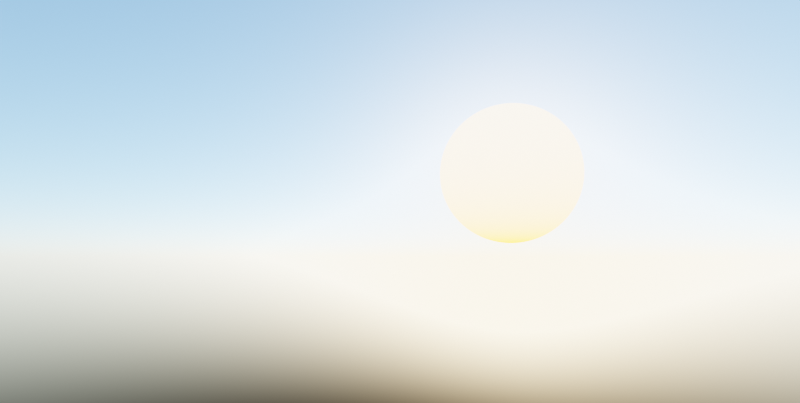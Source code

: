 # Source: thenexus.blend  (saved by Blender 3.2.14; exported with 4.5.12 LTS)
import bpy
from mathutils import Matrix  # noqa: F401  (used for matrix-valued properties, if any)

bpy.ops.wm.read_factory_settings(use_empty=True)
scene = bpy.context.scene
scene.name = 'Scene'

# ---- collections
col_cameras = bpy.data.collections.new('Cameras'); scene.collection.children.link(col_cameras)
col_lighting_and_environment = bpy.data.collections.new('Lighting and Environment'); scene.collection.children.link(col_lighting_and_environment)
col_world__linked = bpy.data.collections.new('World (Linked)')  # instanced only; not linked into the scene
col_nightclub__linked = bpy.data.collections.new('Nightclub (Linked)')  # instanced only; not linked into the scene
col_references__linked = bpy.data.collections.new('References (Linked)')  # instanced only; not linked into the scene
col_stadium__linked = bpy.data.collections.new('Stadium (Linked)')  # instanced only; not linked into the scene
col_tower_1__linked = bpy.data.collections.new('Tower 1 (Linked)')  # instanced only; not linked into the scene
col_tower_0__linked = bpy.data.collections.new('Tower 0 (Linked)')  # instanced only; not linked into the scene
col_headquarters__linked = bpy.data.collections.new('Headquarters (Linked)')  # instanced only; not linked into the scene
col_terraces__linked = bpy.data.collections.new('Terraces (Linked)')  # instanced only; not linked into the scene

# ---- images (referenced by path relative to the original .blend; pixels are not part of the script)
import os
ASSET_DIR = os.environ.get("B2B_ASSET_DIR", "")  # directory of the original .blend (textures are referenced by path, not embedded)
HERE = os.path.dirname(os.path.abspath(__file__))  # packed textures are extracted next to this script under _unpacked/

def load_image(name, relpath, width, height, colorspace="sRGB"):
    """Load a texture the original file referenced (path relative to the .blend, or extracted next to this script)."""
    p = next((c for c in (os.path.join(HERE, relpath), os.path.join(ASSET_DIR, relpath)) if relpath and os.path.exists(c)), "")
    if p:
        img = bpy.data.images.load(p, check_existing=True)
        img.name = name
    else:  # same state as the original file: an image datablock whose file is absent (Cycles renders it pink)
        img = bpy.data.images.new(name, width, height)
        img.source = "FILE"
        img.filepath = "//" + (relpath or name)
    img.colorspace_settings.name = colorspace
    return img
img_rooftop_night_1k_exr = load_image('rooftop_night_1K.exr', 'common/HDRI/rooftop_night_1K.exr', 1024, 1024, 'Linear Rec.709')
img_overclouds_2k_exr = load_image('overclouds_2K.exr', 'common/HDRI/overclouds_2K.exr', 1024, 1024, 'Linear Rec.709')

# ---- materials (node trees are filled in below, after node groups)
mat_material_003 = bpy.data.materials.new('Material.003')

# ---- material node trees
mat_material_003.use_nodes = True; mat_material_003.node_tree.nodes.clear()
_N = mat_material_003.node_tree.nodes; _L = mat_material_003.node_tree.links
n0 = _N.new('ShaderNodeOutputMaterial'); n0.name = 'Material Output'; n0.location = (300, 300)
n1 = _N.new('ShaderNodeVolumeScatter'); n1.name = 'Volume Scatter'; n1.location = (56, 232)
n1.width = 140
n1.inputs[1].default_value = 0.0008
_L.new(n1.outputs[0], n0.inputs[1])
n0.is_active_output = True

# ---- world
world_world = bpy.data.worlds.new('World'); scene.world = world_world
world_world.use_nodes = True; world_world.node_tree.nodes.clear()
_N = world_world.node_tree.nodes; _L = world_world.node_tree.links
n0 = _N.new('NodeFrame'); n0.name = 'Frame.001'; n0.location = (-919, -204)
n0.label = 'NIGHT'
n0.width = 1000
n1 = _N.new('NodeFrame'); n1.name = 'Frame'; n1.location = (-931, 560)
n1.label = 'DAYLIGHT'
n1.width = 1111
n2 = _N.new('ShaderNodeOutputWorld'); n2.name = 'World Output'; n2.location = (379, 297)
n3 = _N.new('ShaderNodeTexEnvironment'); n3.name = 'Environment Texture.001'; n3.location = (530, -59)
n3.image = img_rooftop_night_1k_exr
n4 = _N.new('ShaderNodeTexCoord'); n4.name = 'Texture Coordinate.001'; n4.location = (30, -47)
n5 = _N.new('ShaderNodeMapping'); n5.name = 'Mapping.001'; n5.location = (230, -30)
n5.width = 240
n5.inputs[1].default_value = (0.0, 0.0, 0.5)
n5.inputs[2].default_value = (0.0, 0.0, 2.677)
n6 = _N.new('ShaderNodeBackground'); n6.name = 'Background.001'; n6.location = (831, -59)
n6.inputs[1].default_value = 0.71
n7 = _N.new('ShaderNodeTexSky'); n7.name = 'Sky Texture'; n7.location = (-287, 612)
n7.sun_size = 0.3142
n7.sun_intensity = 0.7
n7.sun_elevation = 0.1868
n7.sun_rotation = 9.554
n7.altitude = 500.0
n7.air_density = 0.8
n7.dust_density = 0.5
n7.ozone_density = 4.0
n8 = _N.new('ShaderNodeMapping'); n8.name = 'Mapping'; n8.location = (230, -285)
n8.width = 240
n8.inputs[2].default_value = (0.0, 0.0, 2.677)
n9 = _N.new('ShaderNodeTexCoord'); n9.name = 'Texture Coordinate'; n9.location = (30, -302)
n10 = _N.new('ShaderNodeTexEnvironment'); n10.name = 'Environment Texture'; n10.location = (530, -314)
n10.image = img_overclouds_2k_exr
n11 = _N.new('ShaderNodeBackground'); n11.name = 'Background'; n11.location = (859, -316)
n12 = _N.new('ShaderNodeBackground'); n12.name = 'Background.002'; n12.location = (940, -30)
n12.inputs[1].default_value = 0.74
n3.parent = n0
n4.parent = n0
n5.parent = n0
n6.parent = n0
n8.parent = n1
n9.parent = n1
n10.parent = n1
n11.parent = n1
n12.parent = n1
_L.new(n10.outputs[0], n11.inputs[0])
_L.new(n8.outputs[0], n10.inputs[0])
_L.new(n9.outputs[0], n8.inputs[0])
_L.new(n3.outputs[0], n6.inputs[0])
_L.new(n5.outputs[0], n3.inputs[0])
_L.new(n4.outputs[0], n5.inputs[0])
_L.new(n7.outputs[0], n12.inputs[0])
_L.new(n12.outputs[0], n2.inputs[0])
n2.is_active_output = True
world_world.color = (0.05088, 0.05088, 0.05088)
world_world.use_sun_shadow = False
world_world.sun_shadow_jitter_overblur = 0.0
world_world.cycles.sampling_method = 'MANUAL'
world_world.cycles.sample_map_resolution = 512
world_world.cycles.max_bounces = 512

# ---- cameras
cam_camera = bpy.data.cameras.new('Camera')
cam_camera.lens = 30.0
cam_camera_001 = bpy.data.cameras.new('Camera.001')
cam_camera_001.lens = 24.1
cam_camera_002 = bpy.data.cameras.new('Camera.002')
cam_camera_002.lens = 21.7
cam_camera_003 = bpy.data.cameras.new('Camera.003')
cam_camera_003.lens = 21.7
cam_camera_004 = bpy.data.cameras.new('Camera.004')
cam_camera_004.lens = 21.7
cam_camera_005 = bpy.data.cameras.new('Camera.005')
cam_camera_005.lens = 24.0
cam_camera_008 = bpy.data.cameras.new('Camera.008')
cam_camera_008.lens = 19.2

# ---- lights
light_sun_001 = bpy.data.lights.new('Sun.001', 'SUN')
light_sun_001.transmission_factor = 0.0
light_sun_001.energy = 3.0
light_sun_001.shadow_soft_size = 0.125

# ---- meshes
me_cube_049 = bpy.data.meshes.new('Cube.049')
me_cube_049.from_pydata([(-1.0, -1.0, -1.0), (-1.0, -1.0, 1.0), (-1.0, 1.0, -1.0), (-1.0, 1.0, 1.0), (1.0, -1.0, -1.0), (1.0, -1.0, 1.0), (1.0, 1.0, -1.0), (1.0, 1.0, 1.0)], [], [(0, 1, 3, 2), (2, 3, 7, 6), (6, 7, 5, 4), (4, 5, 1, 0), (2, 6, 4, 0), (7, 3, 1, 5)])
_uv = me_cube_049.uv_layers.new(name='UVMap')
_uv.uv.foreach_set('vector', [0.375, 0.0, 0.625, 0.0, 0.625, 0.25, 0.375, 0.25, 0.375, 0.25, 0.625, 0.25, 0.625, 0.5, 0.375, 0.5, 0.375, 0.5, 0.625, 0.5, 0.625, 0.75, 0.375, 0.75, 0.375, 0.75, 0.625, 0.75, 0.625, 1.0, 0.375, 1.0, 0.125, 0.5, 0.375, 0.5, 0.375, 0.75, 0.125, 0.75, 0.625, 0.5, 0.875, 0.5, 0.875, 0.75, 0.625, 0.75])
me_cube_049.materials.append(mat_material_003)
me_cube_049.use_remesh_fix_poles = True
me_cube_049.use_remesh_preserve_attributes = False
me_cube_049.update()

# ---- curves / text
cu_beziercurve = bpy.data.curves.new('BezierCurve', 'CURVE')
cu_beziercurve.dimensions = '3D'
_sp = cu_beziercurve.splines.new('BEZIER'); _sp.bezier_points.add(7)
_sp.bezier_points.foreach_set('co', [-36.27, -16.69, -5.912, 4.265, -5.479, -1.784, 10.8, -20.24, -0.5969, 18.41, -37.71, 13.91, 40.48, -74.45, 13.91, 55.45, -83.81, 24.71, 60.54, -89.02, 38.62, -83.29, -116.2, 741.4])
_sp.bezier_points.foreach_set('handle_left', [-160.7, -60.11, -5.775, 2.202, -0.9803, -1.943, 9.35, -16.46, -1.363, 17.06, -35.37, 13.91, 33.91, -65.93, 13.26, 53.22, -83.09, 20.75, 60.57, -87.06, 35.16, -83.52, -114.9, 739.1])
_sp.bezier_points.foreach_set('handle_right', [-22.35, -11.84, -5.928, 6.329, -9.977, -1.625, 13.7, -27.8, 0.9361, 21.1, -42.39, 13.91, 47.17, -83.13, 14.57, 57.68, -84.54, 28.67, 60.47, -93.99, 47.41, -82.82, -118.8, 746.1])
for _p, _l, _r in zip(_sp.bezier_points, ['ALIGNED', 'ALIGNED', 'ALIGNED', 'ALIGNED', 'ALIGNED', 'ALIGNED', 'ALIGNED', 'ALIGNED'], ['ALIGNED', 'ALIGNED', 'ALIGNED', 'ALIGNED', 'ALIGNED', 'ALIGNED', 'ALIGNED', 'ALIGNED']): _p.handle_left_type = _l; _p.handle_right_type = _r
_sp.order_u = 0
_sp.order_v = 0
_sp.resolution_u = 64
cu_beziercurve.use_path = True
cu_beziercurve.resolution_u = 64
cu_beziercurve.render_resolution_u = 64
cu_beziercurve.fill_mode = 'FULL'

# ---- objects
ob_world__linked = bpy.data.objects.new('World (Linked)', None)
ob_nightclub__linked = bpy.data.objects.new('Nightclub (Linked)', None)
ob_references__linked = bpy.data.objects.new('References (Linked)', None)
ob_stadium__linked = bpy.data.objects.new('Stadium (Linked)', None)
ob_tower_1__linked = bpy.data.objects.new('Tower 1 (Linked)', None)
ob_tower_0__linked = bpy.data.objects.new('Tower 0 (Linked)', None)
ob_headquarters__linked = bpy.data.objects.new('Headquarters (Linked)', None)
ob_terraces__linked = bpy.data.objects.new('Terraces (Linked)', None)
ob_camera = bpy.data.objects.new('Camera', cam_camera)
ob_camera_001 = bpy.data.objects.new('Camera.001', cam_camera_001)
ob_camera_002 = bpy.data.objects.new('Camera.002', cam_camera_002)
ob_camera_003 = bpy.data.objects.new('Camera.003', cam_camera_003)
ob_camera_004 = bpy.data.objects.new('Camera.004', cam_camera_004)
ob_camera_005 = bpy.data.objects.new('Camera.005', cam_camera_005)
ob_camera_008 = bpy.data.objects.new('Camera.008', cam_camera_008)
ob_beziercurve = bpy.data.objects.new('BezierCurve', cu_beziercurve)
ob_fog = bpy.data.objects.new('fog', me_cube_049)
ob_sun = bpy.data.objects.new('Sun', light_sun_001)

# ---- transforms, parenting, visibility, modifiers, constraints
ob_world__linked.location = (0.0, 0.0, 0.0)
ob_world__linked.instance_type = 'COLLECTION'
ob_nightclub__linked.location = (0.0, 0.0, 0.0)
ob_nightclub__linked.instance_type = 'COLLECTION'
ob_references__linked.location = (0.0, 0.0, 0.0)
ob_references__linked.hide_render = True
ob_references__linked.instance_type = 'COLLECTION'
ob_stadium__linked.location = (0.0, 0.0, 0.0)
ob_stadium__linked.instance_type = 'COLLECTION'
ob_tower_1__linked.location = (0.0, 0.0, 0.0)
ob_tower_1__linked.instance_type = 'COLLECTION'
ob_tower_0__linked.location = (0.0, 0.0, 0.0)
ob_tower_0__linked.instance_type = 'COLLECTION'
ob_headquarters__linked.location = (0.0, 0.0, 0.0)
ob_headquarters__linked.instance_type = 'COLLECTION'
ob_terraces__linked.location = (91.48, 194.3, 966.0)
ob_terraces__linked.instance_type = 'COLLECTION'
ob_camera.location = (-12.19, 14.64, 1011.0)
ob_camera.rotation_euler = (1.364, -1.056e-07, -1.243)
ob_camera_001.location = (101.3, 22.26, 990.1)
ob_camera_001.rotation_euler = (1.508, 1.486e-06, 1.218)
ob_camera_001.scale = (1.0, 1.0, 1.0)
ob_camera_002.location = (113.6, -46.6, 990.9)
ob_camera_002.rotation_euler = (1.483, 6.366e-07, -0.4128)
ob_camera_003.location = (163.9, 48.35, 984.1)
ob_camera_003.rotation_euler = (1.622, 7.409e-07, 0.4716)
ob_camera_004.location = (-142.0, 231.4, 1008.0)
ob_camera_004.rotation_euler = (1.572, 9.514e-08, 3.484)
ob_camera_005.location = (24.17, 139.1, 965.9)
ob_camera_005.rotation_euler = (1.614, -0.001083, 0.5671)
ob_camera_005.scale = (1.0, 1.0, 1.0)
_c = ob_camera_005.constraints.new('CLAMP_TO'); _c.name = 'Clamp To'
_c.target = ob_beziercurve
_c.main_axis = 'CLAMPTO_X'
ob_camera_008.location = (-18.38, -109.2, 1009.0)
ob_camera_008.rotation_euler = (1.699, 4.537e-07, 3.267)
ob_camera_008.scale = (1.0, 1.0, 1.0)
ob_beziercurve.location = (91.48, 194.3, 966.0)
ob_fog.location = (86.99, -159.8, 998.6)
ob_fog.scale = (800.7, 800.7, 800.7)
ob_fog.hide_select = True
ob_fog.hide_render = True
ob_sun.location = (11.3, 40.44, 1027.0)
ob_sun.rotation_euler = (0.7284, -0.162, 10.31)
ob_sun.hide_select = True
ob_sun.hide_render = True
ob_world__linked.instance_collection = col_world__linked
ob_nightclub__linked.instance_collection = col_nightclub__linked
ob_references__linked.instance_collection = col_references__linked
ob_stadium__linked.instance_collection = col_stadium__linked
ob_tower_1__linked.instance_collection = col_tower_1__linked
ob_tower_0__linked.instance_collection = col_tower_0__linked
ob_headquarters__linked.instance_collection = col_headquarters__linked
ob_terraces__linked.instance_collection = col_terraces__linked

# ---- collection membership
scene.collection.objects.link(ob_world__linked)
scene.collection.objects.link(ob_nightclub__linked)
scene.collection.objects.link(ob_references__linked)
scene.collection.objects.link(ob_stadium__linked)
scene.collection.objects.link(ob_tower_1__linked)
scene.collection.objects.link(ob_tower_0__linked)
scene.collection.objects.link(ob_headquarters__linked)
scene.collection.objects.link(ob_terraces__linked)
col_cameras.objects.link(ob_camera)
col_cameras.objects.link(ob_camera_001)
col_cameras.objects.link(ob_camera_002)
col_cameras.objects.link(ob_camera_003)
col_cameras.objects.link(ob_camera_004)
col_cameras.objects.link(ob_camera_005)
col_cameras.objects.link(ob_camera_008)
col_cameras.objects.link(ob_beziercurve)
col_lighting_and_environment.objects.link(ob_fog)
col_lighting_and_environment.objects.link(ob_sun)

# ---- scene / render settings (as saved in the file)
scene.camera = ob_camera_008
scene.frame_start = 287; scene.frame_end = 360; scene.frame_set(226)
scene.render.engine = 'CYCLES'
scene.render.image_settings.file_format = 'FFMPEG'
scene.render.image_settings.color_mode = 'RGB'
scene.render.resolution_x = 2145
scene.render.resolution_percentage = 50
scene.render.use_motion_blur = True
scene.render.use_high_quality_normals = True
scene.cycles.samples = 400
scene.cycles.sampling_pattern = 'TABULATED_SOBOL'
scene.cycles.use_light_tree = False
scene.cycles.caustics_reflective = False
scene.cycles.caustics_refractive = False
scene.cycles.max_bounces = 8
scene.cycles.diffuse_bounces = 8
scene.cycles.glossy_bounces = 8
scene.cycles.transmission_bounces = 8
scene.cycles.volume_bounces = 8
scene.cycles.use_animated_seed = True
scene.cycles.sample_clamp_direct = 5.0
scene.cycles.sample_clamp_indirect = 3.0
scene.eevee.use_gtao = True
scene.eevee.gtao_distance = 1.0
scene.eevee.use_raytracing = True
scene.view_settings.look = 'High Contrast'
scene.view_settings.view_transform = 'Filmic'
bpy.context.view_layer.update()
